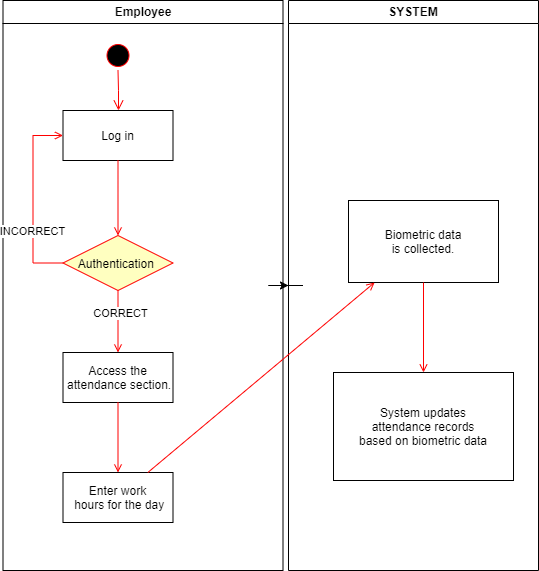

The diagram above was exported from draw.io. Its source (the exported page's mxGraphModel, read from the mxfile embedded in the PNG):
<mxGraphModel dx="943" dy="773" grid="1" gridSize="10" guides="1" tooltips="1" connect="1" arrows="1" fold="1" page="1" pageScale="1" pageWidth="1169" pageHeight="826" background="none" math="0" shadow="0">
  <root>
    <mxCell id="0" />
    <mxCell id="1" parent="0" />
    <mxCell id="jvWZMeicxXuKY1bDc1J6-59" value="" style="edgeStyle=orthogonalEdgeStyle;rounded=0;orthogonalLoop=1;jettySize=auto;html=1;" edge="1" parent="1" source="2" target="jvWZMeicxXuKY1bDc1J6-46">
      <mxGeometry relative="1" as="geometry" />
    </mxCell>
    <mxCell id="2" value="Employee" style="swimlane;whiteSpace=wrap" parent="1" vertex="1">
      <mxGeometry x="164.5" y="128" width="280" height="570" as="geometry" />
    </mxCell>
    <mxCell id="5" value="" style="ellipse;shape=startState;fillColor=#000000;strokeColor=#ff0000;" parent="2" vertex="1">
      <mxGeometry x="100" y="40" width="30" height="30" as="geometry" />
    </mxCell>
    <mxCell id="6" value="" style="edgeStyle=elbowEdgeStyle;elbow=horizontal;verticalAlign=bottom;endArrow=open;endSize=8;strokeColor=#FF0000;endFill=1;rounded=0" parent="2" source="5" target="7" edge="1">
      <mxGeometry x="100" y="40" as="geometry">
        <mxPoint x="115" y="110" as="targetPoint" />
      </mxGeometry>
    </mxCell>
    <mxCell id="7" value="Log in" style="" parent="2" vertex="1">
      <mxGeometry x="60" y="110" width="110" height="50" as="geometry" />
    </mxCell>
    <mxCell id="8" value="Access the&#10; attendance section." style="" parent="2" vertex="1">
      <mxGeometry x="60" y="352" width="110" height="50" as="geometry" />
    </mxCell>
    <mxCell id="9" value="" style="endArrow=open;strokeColor=#FF0000;endFill=1;rounded=0" parent="2" source="jvWZMeicxXuKY1bDc1J6-41" target="8" edge="1">
      <mxGeometry relative="1" as="geometry" />
    </mxCell>
    <mxCell id="jvWZMeicxXuKY1bDc1J6-45" value="CORRECT" style="edgeLabel;html=1;align=center;verticalAlign=middle;resizable=0;points=[];" vertex="1" connectable="0" parent="9">
      <mxGeometry x="-0.3035" y="2" relative="1" as="geometry">
        <mxPoint as="offset" />
      </mxGeometry>
    </mxCell>
    <mxCell id="10" value="Enter work&#10; hours for the day" style="" parent="2" vertex="1">
      <mxGeometry x="60" y="472" width="110" height="50" as="geometry" />
    </mxCell>
    <mxCell id="11" value="" style="endArrow=open;strokeColor=#FF0000;endFill=1;rounded=0" parent="2" source="8" target="10" edge="1">
      <mxGeometry relative="1" as="geometry" />
    </mxCell>
    <mxCell id="12" value="" style="edgeStyle=elbowEdgeStyle;elbow=horizontal;strokeColor=#FF0000;endArrow=open;endFill=1;rounded=0;exitX=0;exitY=0.5;exitDx=0;exitDy=0;" parent="2" source="jvWZMeicxXuKY1bDc1J6-41" target="7" edge="1">
      <mxGeometry width="100" height="100" relative="1" as="geometry">
        <mxPoint x="85.5" y="255" as="sourcePoint" />
        <mxPoint x="260" y="190" as="targetPoint" />
        <Array as="points">
          <mxPoint x="30" y="250" />
        </Array>
      </mxGeometry>
    </mxCell>
    <mxCell id="jvWZMeicxXuKY1bDc1J6-44" value="INCORRECT" style="edgeLabel;html=1;align=center;verticalAlign=middle;resizable=0;points=[];" vertex="1" connectable="0" parent="12">
      <mxGeometry x="-0.3345" y="1" relative="1" as="geometry">
        <mxPoint as="offset" />
      </mxGeometry>
    </mxCell>
    <mxCell id="jvWZMeicxXuKY1bDc1J6-41" value="Authentication " style="rhombus;fillColor=#ffffc0;strokeColor=#ff0000;" vertex="1" parent="2">
      <mxGeometry x="60" y="235" width="110" height="55" as="geometry" />
    </mxCell>
    <mxCell id="jvWZMeicxXuKY1bDc1J6-43" value="" style="endArrow=open;strokeColor=#FF0000;endFill=1;rounded=0" edge="1" parent="2" source="7" target="jvWZMeicxXuKY1bDc1J6-41">
      <mxGeometry relative="1" as="geometry">
        <mxPoint x="279.5" y="288" as="sourcePoint" />
        <mxPoint x="279.5" y="480" as="targetPoint" />
      </mxGeometry>
    </mxCell>
    <mxCell id="jvWZMeicxXuKY1bDc1J6-46" value="SYSTEM" style="swimlane;whiteSpace=wrap" vertex="1" parent="1">
      <mxGeometry x="450" y="128" width="250" height="570" as="geometry" />
    </mxCell>
    <mxCell id="jvWZMeicxXuKY1bDc1J6-50" value="Biometric data &#10;is collected." style="" vertex="1" parent="jvWZMeicxXuKY1bDc1J6-46">
      <mxGeometry x="60" y="200" width="150" height="82" as="geometry" />
    </mxCell>
    <mxCell id="jvWZMeicxXuKY1bDc1J6-53" value="System updates &#10;attendance records &#10;based on biometric data" style="" vertex="1" parent="jvWZMeicxXuKY1bDc1J6-46">
      <mxGeometry x="45" y="372" width="180" height="108" as="geometry" />
    </mxCell>
    <mxCell id="jvWZMeicxXuKY1bDc1J6-54" value="" style="endArrow=open;strokeColor=#FF0000;endFill=1;rounded=0" edge="1" parent="jvWZMeicxXuKY1bDc1J6-46" source="jvWZMeicxXuKY1bDc1J6-50" target="jvWZMeicxXuKY1bDc1J6-53">
      <mxGeometry relative="1" as="geometry" />
    </mxCell>
    <mxCell id="jvWZMeicxXuKY1bDc1J6-60" value="" style="endArrow=open;strokeColor=#FF0000;endFill=1;rounded=0" edge="1" parent="1" source="10" target="jvWZMeicxXuKY1bDc1J6-50">
      <mxGeometry relative="1" as="geometry">
        <mxPoint x="360" y="590" as="sourcePoint" />
        <mxPoint x="360" y="660" as="targetPoint" />
      </mxGeometry>
    </mxCell>
  </root>
</mxGraphModel>